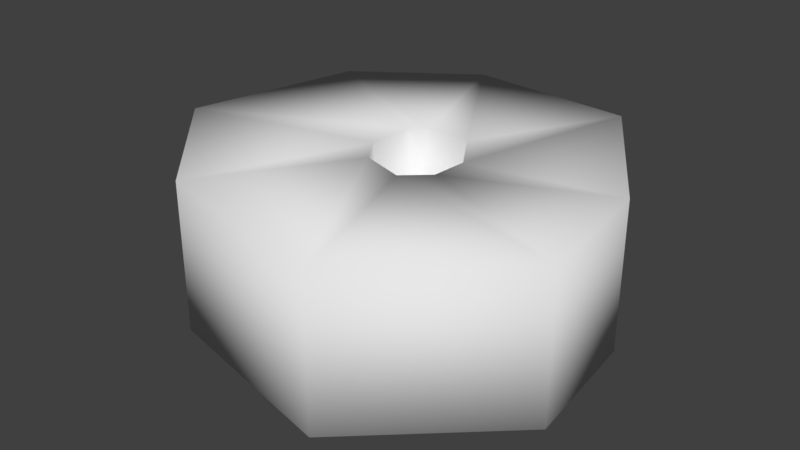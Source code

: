 # Source: map.blend  (saved by Blender 2.79.0; exported with 4.5.12 LTS)
import bpy
from mathutils import Matrix  # noqa: F401  (used for matrix-valued properties, if any)

bpy.ops.wm.read_factory_settings(use_empty=True)
scene = bpy.context.scene
scene.name = 'Scene'

# ---- collections
col_collection_1 = bpy.data.collections.new('Collection 1'); scene.collection.children.link(col_collection_1)

# ---- world
world_world = bpy.data.worlds.new('World'); scene.world = world_world
world_world.color = (0.05088, 0.05088, 0.05088)
world_world.use_sun_shadow = False
world_world.sun_shadow_jitter_overblur = 0.0
world_world.cycles.sampling_method = 'MANUAL'

# ---- meshes
me_cube_001 = bpy.data.meshes.new('Cube.001')
me_cube_001.from_pydata([(-16.62, -3.997, -0.03704), (-13.68, 8.423, -0.03704), (6.486, 13.39, -0.03704), (-5.519, 14.21, -0.03704), (-1.999, 3.177, -0.03704), (14.32, -6.748, -0.03704), (13.29, 2.442, -0.03704), (2.936, 0.4359, -0.03704), (1.083, 3.299, -0.03704), (-3.295, -0.7183, -0.03704), (-3.075, 2.517, -0.03704), (2.714, -2.095, -0.03704), (4.824, -15.58, -0.03704), (1.015, -3.615, -0.03704), (-8.476, -12.54, -0.03704), (-2.001, -2.68, -0.03704), (13.29, 2.442, -10.41), (-16.62, -3.997, -10.41), (2.936, 0.4359, -10.41), (-13.68, 8.423, -10.41), (1.083, 3.299, -10.41), (-3.295, -0.7183, -10.41), (6.486, 13.39, -10.41), (-3.075, 2.517, -10.41), (-5.519, 14.21, -10.41), (-1.999, 3.177, -10.41), (14.32, -6.748, -10.41), (2.714, -2.095, -10.41), (4.824, -15.58, -10.41), (1.015, -3.615, -10.41), (-8.476, -12.54, -10.41), (-2.001, -2.68, -10.41)], [], [(5, 11, 13, 12), (2, 8, 7, 6), (3, 4, 8, 2), (6, 7, 11, 5), (10, 1, 0, 9), (1, 10, 4, 3), (14, 15, 9, 0), (12, 13, 15, 14), (26, 28, 29, 27), (22, 16, 18, 20), (24, 22, 20, 25), (16, 26, 27, 18), (28, 30, 31, 29), (23, 21, 17, 19), (19, 24, 25, 23), (30, 17, 21, 31), (13, 29, 31, 15), (1, 19, 17, 0), (10, 23, 25, 4), (14, 30, 28, 12), (3, 24, 19, 1), (2, 22, 24, 3), (0, 17, 30, 14), (5, 26, 16, 6), (9, 21, 23, 10), (15, 31, 21, 9), (7, 18, 27, 11), (4, 25, 20, 8), (11, 27, 29, 13), (6, 16, 22, 2), (8, 20, 18, 7), (12, 28, 26, 5)])
me_cube_001.polygons.foreach_set('use_smooth', [True] * 32)
me_cube_001.use_remesh_preserve_volume = False
me_cube_001.use_remesh_preserve_attributes = False
me_cube_001.use_mirror_vertex_groups = False
me_cube_001.update()

# ---- objects
ob_cube = bpy.data.objects.new('Cube', me_cube_001)

# ---- transforms, parenting, visibility, modifiers, constraints
ob_cube.location = (0.0, 0.0, 0.0)
ob_cube.lineart.crease_threshold = 0.0

# ---- collection membership
col_collection_1.objects.link(ob_cube)

# ---- scene / render settings (as saved in the file)
scene.frame_start = 1; scene.frame_end = 250; scene.frame_set(1)
scene.render.engine = 'BLENDER_EEVEE_NEXT'
scene.render.resolution_percentage = 50
scene.render.dither_intensity = 0.0
scene.cycles.use_denoising = False
scene.cycles.samples = 128
scene.cycles.sampling_pattern = 'TABULATED_SOBOL'
scene.cycles.use_adaptive_sampling = False
scene.cycles.use_light_tree = False
scene.cycles.blur_glossy = 0.0
scene.cycles.sample_clamp_indirect = 0.0
scene.view_settings.view_transform = 'Standard'
bpy.context.view_layer.update()

# ---- added for rendering (the .blend has no active camera and no usable light): camera, sun
cam_auto = bpy.data.cameras.new('AutoCamera')
cam_auto.lens = 50.0
cam_auto.sensor_width = 36.0
cam_auto.clip_end = 1000.0
ob_auto_camera = bpy.data.objects.new('AutoCamera', cam_auto)
scene.collection.objects.link(ob_auto_camera)
ob_auto_camera.location = (39.7363, -49.7495, 27.4852)
ob_auto_camera.rotation_euler = (1.09748, -7.21219e-08, 0.694738)
scene.camera = ob_auto_camera
light_auto_sun = bpy.data.lights.new('AutoSun', 'SUN')
light_auto_sun.energy = 3.0
light_auto_sun.angle = 0.0523599
ob_auto_sun = bpy.data.objects.new('AutoSun', light_auto_sun)
scene.collection.objects.link(ob_auto_sun)
ob_auto_sun.rotation_euler = (0.872665, 0.174533, 0.523599)
bpy.context.view_layer.update()
